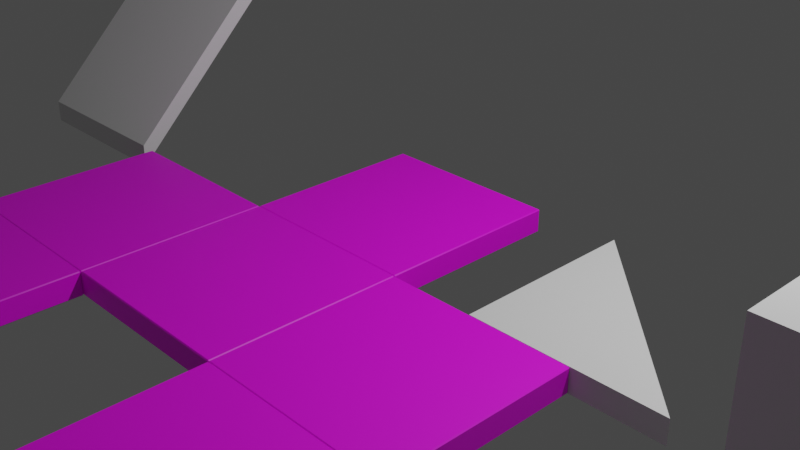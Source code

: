 # Source: plates_set.blend  (saved by Blender 3.4.6; exported with 4.5.12 LTS)
import bpy
from mathutils import Matrix  # noqa: F401  (used for matrix-valued properties, if any)

bpy.ops.wm.read_factory_settings(use_empty=True)
scene = bpy.context.scene
scene.name = 'Scene'

# ---- collections
col_collection = bpy.data.collections.new('Collection'); scene.collection.children.link(col_collection)

# ---- images (referenced by path relative to the original .blend; pixels are not part of the script)
import os
ASSET_DIR = os.environ.get("B2B_ASSET_DIR", "")  # directory of the original .blend (textures are referenced by path, not embedded)
HERE = os.path.dirname(os.path.abspath(__file__))  # packed textures are extracted next to this script under _unpacked/

def load_image(name, relpath, width, height, colorspace="sRGB"):
    """Load a texture the original file referenced (path relative to the .blend, or extracted next to this script)."""
    p = next((c for c in (os.path.join(HERE, relpath), os.path.join(ASSET_DIR, relpath)) if relpath and os.path.exists(c)), "")
    if p:
        img = bpy.data.images.load(p, check_existing=True)
        img.name = name
    else:  # same state as the original file: an image datablock whose file is absent (Cycles renders it pink)
        img = bpy.data.images.new(name, width, height)
        img.source = "FILE"
        img.filepath = "//" + (relpath or name)
    img.colorspace_settings.name = colorspace
    return img
img_base_plate_texture = load_image('base_plate_texture', '', 1024, 1024, 'sRGB')
img_base_plate_bump = load_image('base_plate_bump', '', 1024, 1024, 'sRGB')

# ---- materials (node trees are filled in below, after node groups)
mat_baseplate = bpy.data.materials.new('BasePlate')
mat_baseplate.use_transparent_shadow = False

# ---- material node trees
mat_baseplate.use_nodes = True; mat_baseplate.node_tree.nodes.clear()
_N = mat_baseplate.node_tree.nodes; _L = mat_baseplate.node_tree.links
n0 = _N.new('ShaderNodeBsdfPrincipled'); n0.name = 'Principled BSDF'; n0.location = (10, 300)
n0.distribution = 'GGX'
n0.subsurface_method = 'RANDOM_WALK_SKIN'
n0.inputs[3].default_value = 1.45
n0.inputs[27].default_value = (0.0, 0.0, 0.0, 1.0)
n0.inputs[28].default_value = 1.0
n1 = _N.new('ShaderNodeOutputMaterial'); n1.name = 'Material Output'; n1.location = (300, 300)
n2 = _N.new('ShaderNodeTexImage'); n2.name = 'Image Texture'; n2.location = (-396, 219)
n2.image = img_base_plate_texture
n3 = _N.new('ShaderNodeTexImage'); n3.name = 'Image Texture.001'; n3.location = (-465, -150)
n3.image = img_base_plate_bump
n4 = _N.new('ShaderNodeBump'); n4.name = 'Bump'; n4.location = (-160, -82)
n4.inputs[1].default_value = 1.0
n4.inputs[2].default_value = 1.0
_L.new(n0.outputs[0], n1.inputs[0])
_L.new(n2.outputs[0], n0.inputs[0])
_L.new(n3.outputs[0], n4.inputs[3])
_L.new(n4.outputs[0], n0.inputs[5])
n1.is_active_output = True

# ---- world
world_world = bpy.data.worlds.new('World'); scene.world = world_world
world_world.use_nodes = True; world_world.node_tree.nodes.clear()
_N = world_world.node_tree.nodes; _L = world_world.node_tree.links
n0 = _N.new('ShaderNodeOutputWorld'); n0.name = 'World Output'; n0.location = (300, 300)
n1 = _N.new('ShaderNodeBackground'); n1.name = 'Background'; n1.location = (10, 300)
n1.inputs[0].default_value = (0.05088, 0.05088, 0.05088, 1.0)
_L.new(n1.outputs[0], n0.inputs[0])
n0.is_active_output = True
world_world.color = (0.05088, 0.05088, 0.05088)
world_world.use_sun_shadow = False
world_world.sun_shadow_jitter_overblur = 0.0

# ---- cameras
cam_camera = bpy.data.cameras.new('Camera')
cam_camera.clip_end = 100.0
cam_camera.ortho_scale = 7.314

# ---- lights
light_light = bpy.data.lights.new('Light', 'POINT')
light_light.transmission_factor = 0.0
light_light.energy = 1000.0
light_light.shadow_soft_size = 0.1
light_light.shadow_maximum_resolution = 0.006
light_light.use_absolute_resolution = True

# ---- meshes
me_cube_001 = bpy.data.meshes.new('Cube.001')
me_cube_001.from_pydata([(-1.0, -1.0, -0.125), (-1.0, -1.0, 0.125), (-1.0, 1.0, -0.125), (-1.0, 1.0, 0.125), (1.0, -1.0, -0.125), (1.0, -1.0, 0.125), (1.0, 1.0, -0.125), (1.0, 1.0, 0.125)], [], [(0, 1, 3, 2), (2, 3, 7, 6), (6, 7, 5, 4), (4, 5, 1, 0), (2, 6, 4, 0), (7, 3, 1, 5)])
_uv = me_cube_001.uv_layers.new(name='UVMap')
_uv.uv.foreach_set('vector', [0.5169, 0.9317, 0.5169, 0.9942, 0.01692, 0.9942, 0.01692, 0.9317, 0.5169, 0.8692, 0.5169, 0.9317, 0.01692, 0.9317, 0.01692, 0.8692, 0.9965, 0.5104, 0.934, 0.5104, 0.934, 0.01045, 0.9965, 0.01045, 0.9303, 0.5104, 0.8678, 0.5104, 0.8678, 0.01045, 0.9303, 0.01045, 0.007367, 0.01084, 0.8585, 0.01084, 0.8585, 0.862, 0.007367, 0.862, 0.007367, 0.01084, 0.8585, 0.01084, 0.8585, 0.862, 0.007367, 0.862])
me_cube_001.materials.append(mat_baseplate)
me_cube_001.use_mirror_x = True
me_cube_001.use_mirror_y = True
me_cube_001.update()
me_cube_002 = bpy.data.meshes.new('Cube.002')
me_cube_002.from_pydata([(-1.0, -1.0, -0.125), (-1.0, -1.0, 0.125), (-1.0, 1.0, -0.125), (-1.0, 1.0, 0.125), (1.0, -1.0, -0.125), (1.0, -1.0, 0.125)], [], [(0, 1, 3, 2), (2, 3, 5, 4), (0, 2, 4), (4, 5, 1, 0), (1, 5, 3)])
_uv = me_cube_002.uv_layers.new(name='UVMap')
_uv.uv.foreach_set('vector', [0.375, 0.0, 0.625, 0.0, 0.625, 0.25, 0.375, 0.25, 0.375, 0.25, 0.625, 0.25, 0.625, 0.75, 0.375, 0.75, 0.375, 1.0, 0.375, 0.25, 0.375, 0.75, 0.375, 0.75, 0.625, 0.75, 0.625, 1.0, 0.375, 1.0, 0.625, 1.0, 0.625, 0.75, 0.625, 0.25])
me_cube_002.update()
me_cube_004 = bpy.data.meshes.new('Cube.004')
me_cube_004.from_pydata([(-1.0, -1.0, -0.125), (-1.0, -1.0, 0.125), (1.0, -1.0, -0.125), (1.0, -1.0, 0.125), (-1.0, 0.9909, 1.875), (-1.0, 0.7409, 1.875), (1.0, 0.9909, 1.875), (1.0, 0.7409, 1.875)], [], [(2, 3, 1, 0), (4, 5, 7, 6), (2, 6, 7, 3), (3, 7, 5, 1), (0, 1, 5, 4), (0, 4, 6, 2)])
_uv = me_cube_004.uv_layers.new(name='UVMap')
_uv.uv.foreach_set('vector', [0.375, 0.75, 0.625, 0.75, 0.625, 1.0, 0.375, 1.0, 0.375, 0.25, 0.625, 0.25, 0.625, 0.5, 0.375, 0.5, 0.375, 0.75, 0.375, 0.5, 0.625, 0.5, 0.625, 0.75, 0.625, 0.75, 0.625, 0.5, 0.625, 0.25, 0.625, 1.0, 0.375, 1.0, 0.625, 1.0, 0.625, 0.25, 0.375, 0.25, 0.375, 1.0, 0.375, 0.25, 0.375, 0.5, 0.375, 0.75])
me_cube_004.update()
me_cube_006 = bpy.data.meshes.new('Cube.006')
me_cube_006.from_pydata([(1.0, -1.0, 0.0), (1.0, -1.0, 2.0), (1.0, 1.0, 0.0), (1.0, 1.0, 2.0), (3.0, -1.0, 0.0), (3.0, -1.0, 2.0)], [], [(4, 5, 3, 2), (2, 3, 1, 0), (0, 1, 5, 4), (1, 3, 5), (2, 0, 4)])
_uv = me_cube_006.uv_layers.new(name='UVMap')
_uv.uv.foreach_set('vector', [0.375, 0.5, 0.625, 0.5, 0.625, 0.5, 0.375, 0.5, 0.375, 0.5, 0.625, 0.5, 0.625, 0.75, 0.375, 0.75, 0.375, 0.25, 0.625, 0.25, 0.625, 0.5, 0.375, 0.5, 0.625, 0.25, 0.625, 0.5, 0.625, 0.5, 0.375, 0.5, 0.375, 0.75, 0.375, 0.5])
me_cube_006.update()

# ---- objects
ob_light = bpy.data.objects.new('Light', light_light)
ob_camera = bpy.data.objects.new('Camera', cam_camera)
ob_cube = bpy.data.objects.new('Cube', me_cube_001)
ob_cube_001 = bpy.data.objects.new('Cube.001', me_cube_002)
ob_cube_002 = bpy.data.objects.new('Cube.002', me_cube_004)
ob_cube_003 = bpy.data.objects.new('Cube.003', me_cube_006)
ob_cube_004 = bpy.data.objects.new('Cube.004', me_cube_001)
ob_cube_005 = bpy.data.objects.new('Cube.005', me_cube_001)
ob_cube_006 = bpy.data.objects.new('Cube.006', me_cube_001)
ob_cube_007 = bpy.data.objects.new('Cube.007', me_cube_001)
ob_cube_008 = bpy.data.objects.new('Cube.008', me_cube_001)
ob_cube_009 = bpy.data.objects.new('Cube.009', me_cube_001)
ob_cube_010 = bpy.data.objects.new('Cube.010', me_cube_001)
ob_cube_011 = bpy.data.objects.new('Cube.011', me_cube_001)

# ---- transforms, parenting, visibility, modifiers, constraints
ob_light.location = (4.076, 1.005, 5.904)
ob_light.rotation_euler = (0.6503, 0.05522, 1.866)
ob_light.lock_rotations_4d = False
ob_light.empty_display_type = 'ARROWS'
ob_light.color = (0.0, 0.0, 0.0, 0.0)
ob_light.lineart.crease_threshold = 0.0
ob_camera.location = (7.359, -6.926, 4.958)
ob_camera.rotation_euler = (1.109, 0.0, 0.8149)
ob_camera.lock_rotations_4d = False
ob_camera.empty_display_type = 'ARROWS'
ob_camera.color = (0.0, 0.0, 0.0, 0.0)
ob_camera.display_type = 'WIRE'
ob_camera.lineart.crease_threshold = 0.0
ob_cube.location = (0.0, 0.0, 0.0)
ob_cube.use_mesh_mirror_x = True
ob_cube.use_mesh_mirror_y = True
_m = ob_cube.modifiers.new('Bevel', 'BEVEL')
_m.width = 0.01
_m.width_pct = 0.01
ob_cube_001.location = (2.92, 0.0, 0.0)
ob_cube_002.location = (-4.186, 0.0, 0.0)
ob_cube_003.location = (3.989, -1.222, 0.0)
ob_cube_004.location = (2.0, -4.0, 0.0)
ob_cube_004.use_mesh_mirror_x = True
ob_cube_004.use_mesh_mirror_y = True
_m = ob_cube_004.modifiers.new('Bevel', 'BEVEL')
_m.width = 0.01
_m.width_pct = 0.01
ob_cube_005.location = (0.0, -6.0, 0.0)
ob_cube_005.use_mesh_mirror_x = True
ob_cube_005.use_mesh_mirror_y = True
_m = ob_cube_005.modifiers.new('Bevel', 'BEVEL')
_m.width = 0.01
_m.width_pct = 0.01
ob_cube_006.location = (2.0, -6.0, 0.0)
ob_cube_006.use_mesh_mirror_x = True
ob_cube_006.use_mesh_mirror_y = True
_m = ob_cube_006.modifiers.new('Bevel', 'BEVEL')
_m.width = 0.01
_m.width_pct = 0.01
ob_cube_007.location = (-2.0, -4.0, 0.0)
ob_cube_007.use_mesh_mirror_x = True
ob_cube_007.use_mesh_mirror_y = True
_m = ob_cube_007.modifiers.new('Bevel', 'BEVEL')
_m.width = 0.01
_m.width_pct = 0.01
ob_cube_008.location = (-2.0, -6.0, 0.0)
ob_cube_008.use_mesh_mirror_x = True
ob_cube_008.use_mesh_mirror_y = True
_m = ob_cube_008.modifiers.new('Bevel', 'BEVEL')
_m.width = 0.01
_m.width_pct = 0.01
ob_cube_009.location = (0.0, -2.0, 0.0)
ob_cube_009.use_mesh_mirror_x = True
ob_cube_009.use_mesh_mirror_y = True
_m = ob_cube_009.modifiers.new('Bevel', 'BEVEL')
_m.width = 0.01
_m.width_pct = 0.01
ob_cube_010.location = (2.0, -2.0, 0.0)
ob_cube_010.use_mesh_mirror_x = True
ob_cube_010.use_mesh_mirror_y = True
_m = ob_cube_010.modifiers.new('Bevel', 'BEVEL')
_m.width = 0.01
_m.width_pct = 0.01
ob_cube_011.location = (-2.0, -2.0, 0.0)
ob_cube_011.use_mesh_mirror_x = True
ob_cube_011.use_mesh_mirror_y = True
_m = ob_cube_011.modifiers.new('Bevel', 'BEVEL')
_m.width = 0.01
_m.width_pct = 0.01

# ---- collection membership
col_collection.objects.link(ob_light)
col_collection.objects.link(ob_camera)
col_collection.objects.link(ob_cube)
col_collection.objects.link(ob_cube_001)
col_collection.objects.link(ob_cube_002)
col_collection.objects.link(ob_cube_003)
col_collection.objects.link(ob_cube_004)
col_collection.objects.link(ob_cube_005)
col_collection.objects.link(ob_cube_006)
col_collection.objects.link(ob_cube_007)
col_collection.objects.link(ob_cube_008)
col_collection.objects.link(ob_cube_009)
col_collection.objects.link(ob_cube_010)
col_collection.objects.link(ob_cube_011)

# ---- scene / render settings (as saved in the file)
scene.camera = ob_camera
scene.frame_start = 1; scene.frame_end = 250; scene.frame_set(1)
scene.render.engine = 'BLENDER_EEVEE_NEXT'
scene.cycles.sampling_pattern = 'TABULATED_SOBOL'
scene.cycles.use_light_tree = False
scene.view_settings.view_transform = 'Filmic'
bpy.context.view_layer.update()
